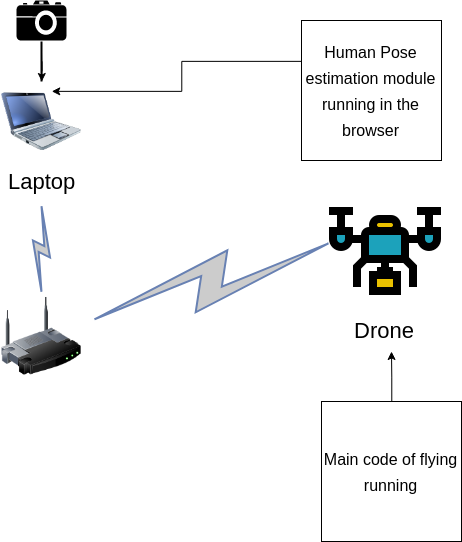

The diagram above was exported from draw.io. Its source (the exported page's mxGraphModel, read from the mxfile embedded in the PNG):
<mxGraphModel dx="1164" dy="663" grid="1" gridSize="10" guides="1" tooltips="1" connect="1" arrows="1" fold="1" page="1" pageScale="1" pageWidth="1100" pageHeight="850" background="#ffffff" math="0" shadow="0">
  <root>
    <mxCell id="0" />
    <mxCell id="1" parent="0" />
    <mxCell id="69ecfefc5c41e42c-1" value="" style="image;html=1;labelBackgroundColor=#ffffff;image=img/lib/clip_art/networking/Wireless_Router_128x128.png;rounded=1;shadow=0;comic=0;strokeColor=#000000;strokeWidth=2;fillColor=#FFFFFF;fontSize=22;fontColor=#000000;" parent="1" vertex="1">
      <mxGeometry x="470" y="505" width="80" height="80" as="geometry" />
    </mxCell>
    <mxCell id="69ecfefc5c41e42c-19" style="edgeStyle=none;rounded=0;html=1;labelBackgroundColor=none;endArrow=none;strokeColor=#000000;strokeWidth=2;fontFamily=Verdana;fontSize=22;fontColor=#000000;" parent="1" edge="1">
      <mxGeometry relative="1" as="geometry">
        <mxPoint x="510" y="290" as="sourcePoint" />
        <mxPoint x="510" y="250" as="targetPoint" />
      </mxGeometry>
    </mxCell>
    <mxCell id="69ecfefc5c41e42c-11" value="" style="html=1;fillColor=#CCCCCC;strokeColor=#6881B3;gradientColor=none;gradientDirection=north;strokeWidth=2;shape=mxgraph.networks.comm_link_edge;html=1;labelBackgroundColor=none;endArrow=none;fontFamily=Verdana;fontSize=22;fontColor=#000000;" parent="1" target="69ecfefc5c41e42c-1" edge="1">
      <mxGeometry width="100" height="100" relative="1" as="geometry">
        <mxPoint x="510" y="410" as="sourcePoint" />
        <mxPoint x="400" y="290" as="targetPoint" />
      </mxGeometry>
    </mxCell>
    <mxCell id="69ecfefc5c41e42c-17" value="" style="html=1;fillColor=#CCCCCC;strokeColor=#6881B3;gradientColor=none;gradientDirection=north;strokeWidth=2;shape=mxgraph.networks.comm_link_edge;html=1;labelBackgroundColor=none;endArrow=none;fontFamily=Verdana;fontSize=22;fontColor=#000000;" parent="1" target="69ecfefc5c41e42c-1" edge="1">
      <mxGeometry width="100" height="100" relative="1" as="geometry">
        <mxPoint x="810" y="447.6470588235294" as="sourcePoint" />
        <mxPoint x="520" y="558.0434782608695" as="targetPoint" />
      </mxGeometry>
    </mxCell>
    <mxCell id="eF_UdqCP5qa9q32eOMsR-1" value="Laptop" style="image;html=1;labelBackgroundColor=#ffffff;image=img/lib/clip_art/computers/Netbook_128x128.png;rounded=1;shadow=0;comic=0;strokeColor=#000000;strokeWidth=2;fillColor=#FFFFFF;fontSize=22;fontColor=#000000;" vertex="1" parent="1">
      <mxGeometry x="470" y="290" width="80" height="80" as="geometry" />
    </mxCell>
    <mxCell id="eF_UdqCP5qa9q32eOMsR-8" value="" style="edgeStyle=orthogonalEdgeStyle;rounded=0;orthogonalLoop=1;jettySize=auto;html=1;fontSize=22;" edge="1" parent="1" target="eF_UdqCP5qa9q32eOMsR-1">
      <mxGeometry relative="1" as="geometry">
        <mxPoint x="510" y="260" as="sourcePoint" />
      </mxGeometry>
    </mxCell>
    <mxCell id="eF_UdqCP5qa9q32eOMsR-4" value="" style="shape=mxgraph.signs.tech.camera_2;html=1;fillColor=#000000;strokeColor=none;verticalLabelPosition=bottom;verticalAlign=top;align=center;" vertex="1" parent="1">
      <mxGeometry x="485" y="209" width="50" height="40" as="geometry" />
    </mxCell>
    <mxCell id="eF_UdqCP5qa9q32eOMsR-5" value="Drone" style="shape=image;html=1;verticalAlign=top;verticalLabelPosition=bottom;labelBackgroundColor=#ffffff;imageAspect=0;aspect=fixed;image=https://cdn4.iconfinder.com/data/icons/technology-filled-outline/128/EXPAND_ICONFINDER_COLOR_TECHNOLOGY-05-128.png;fontSize=22;" vertex="1" parent="1">
      <mxGeometry x="790" y="392" width="128" height="128" as="geometry" />
    </mxCell>
    <mxCell id="eF_UdqCP5qa9q32eOMsR-9" value="" style="edgeStyle=orthogonalEdgeStyle;rounded=0;orthogonalLoop=1;jettySize=auto;html=1;fontSize=22;" edge="1" parent="1">
      <mxGeometry relative="1" as="geometry">
        <mxPoint x="770" y="270" as="sourcePoint" />
        <mxPoint x="520" y="300" as="targetPoint" />
        <Array as="points">
          <mxPoint x="650" y="270" />
          <mxPoint x="650" y="300" />
        </Array>
      </mxGeometry>
    </mxCell>
    <mxCell id="eF_UdqCP5qa9q32eOMsR-12" value="&lt;font style=&quot;font-size: 16px&quot;&gt;Human Pose estimation module running in the browser&lt;/font&gt;" style="whiteSpace=wrap;html=1;aspect=fixed;fontSize=22;" vertex="1" parent="1">
      <mxGeometry x="770" y="229" width="140" height="140" as="geometry" />
    </mxCell>
    <mxCell id="eF_UdqCP5qa9q32eOMsR-18" style="edgeStyle=orthogonalEdgeStyle;rounded=0;orthogonalLoop=1;jettySize=auto;html=1;exitX=0.5;exitY=0;exitDx=0;exitDy=0;fontSize=22;" edge="1" parent="1" source="eF_UdqCP5qa9q32eOMsR-13">
      <mxGeometry relative="1" as="geometry">
        <mxPoint x="860" y="560" as="targetPoint" />
      </mxGeometry>
    </mxCell>
    <mxCell id="eF_UdqCP5qa9q32eOMsR-13" value="&lt;font style=&quot;font-size: 16px&quot;&gt;Main code of flying running&lt;/font&gt;" style="whiteSpace=wrap;html=1;aspect=fixed;fontSize=22;" vertex="1" parent="1">
      <mxGeometry x="790" y="610" width="140" height="140" as="geometry" />
    </mxCell>
  </root>
</mxGraphModel>